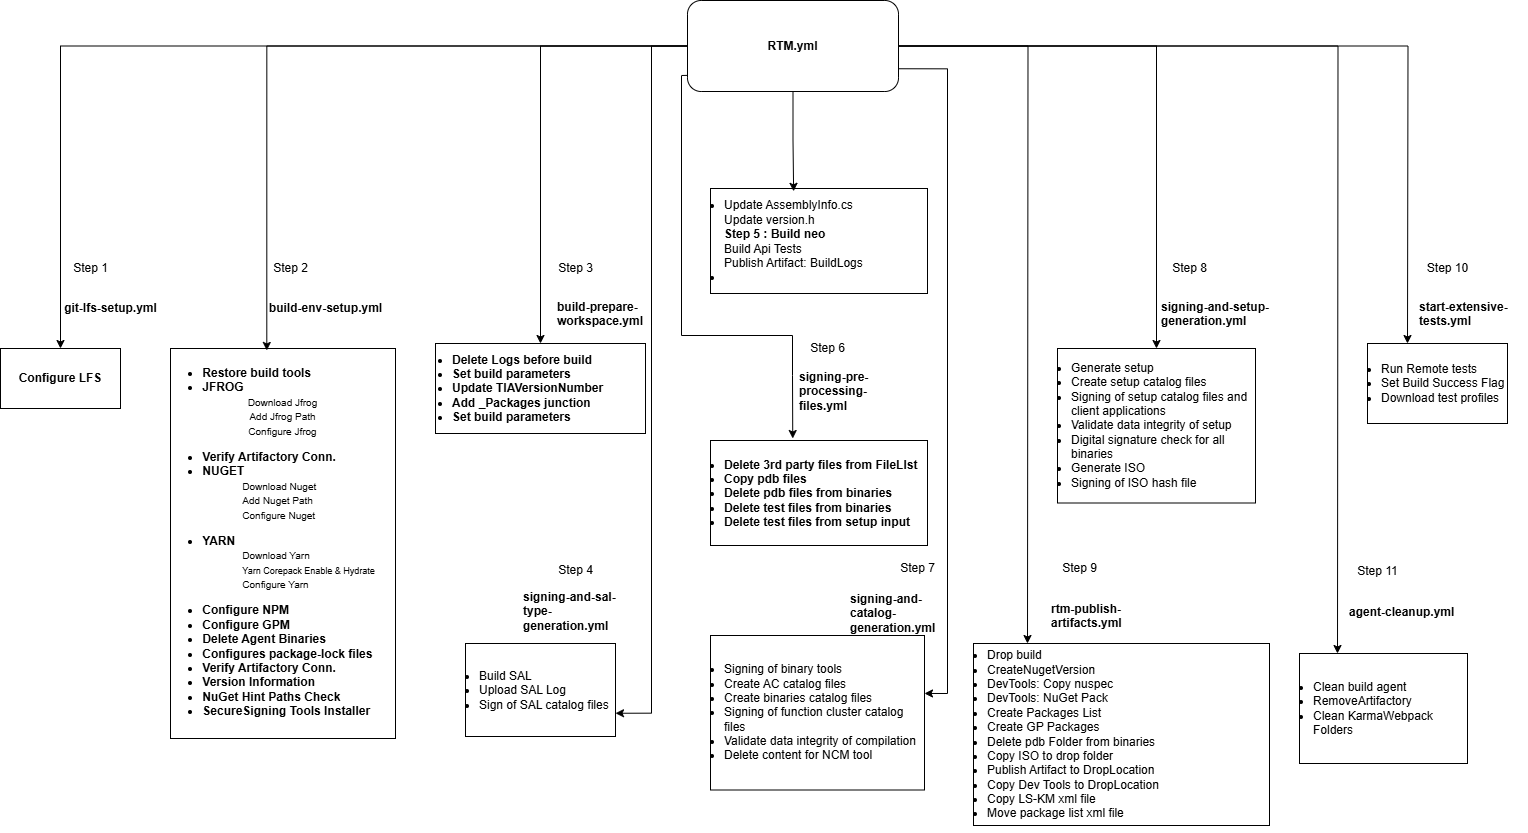

The diagram above was exported from draw.io. Its source (the exported page's mxGraphModel, read from the mxfile embedded in the PNG):
<mxGraphModel dx="1737" dy="878" grid="1" gridSize="10" guides="1" tooltips="1" connect="1" arrows="1" fold="1" page="1" pageScale="1" pageWidth="4681" pageHeight="3300" math="0" shadow="0">
  <root>
    <mxCell id="0" />
    <mxCell id="1" parent="0" />
    <mxCell id="fA9xiVID1ugE7_MduBwg-2" style="edgeStyle=orthogonalEdgeStyle;rounded=0;orthogonalLoop=1;jettySize=auto;html=1;" parent="1" source="fA9xiVID1ugE7_MduBwg-1" target="fA9xiVID1ugE7_MduBwg-3" edge="1">
      <mxGeometry relative="1" as="geometry">
        <mxPoint x="104" y="673" as="targetPoint" />
      </mxGeometry>
    </mxCell>
    <mxCell id="fA9xiVID1ugE7_MduBwg-56" style="edgeStyle=orthogonalEdgeStyle;rounded=0;orthogonalLoop=1;jettySize=auto;html=1;entryX=0.5;entryY=0;entryDx=0;entryDy=0;fontFamily=Helvetica;fontSize=12;fontColor=default;" parent="1" source="fA9xiVID1ugE7_MduBwg-1" target="fA9xiVID1ugE7_MduBwg-11" edge="1">
      <mxGeometry relative="1" as="geometry" />
    </mxCell>
    <mxCell id="fA9xiVID1ugE7_MduBwg-75" style="edgeStyle=orthogonalEdgeStyle;rounded=0;orthogonalLoop=1;jettySize=auto;html=1;fontFamily=Helvetica;fontSize=12;fontColor=default;" parent="1" source="fA9xiVID1ugE7_MduBwg-1" target="fA9xiVID1ugE7_MduBwg-42" edge="1">
      <mxGeometry relative="1" as="geometry" />
    </mxCell>
    <mxCell id="fA9xiVID1ugE7_MduBwg-76" style="edgeStyle=orthogonalEdgeStyle;rounded=0;orthogonalLoop=1;jettySize=auto;html=1;exitX=1;exitY=0.5;exitDx=0;exitDy=0;fontFamily=Helvetica;fontSize=12;fontColor=default;" parent="1" source="fA9xiVID1ugE7_MduBwg-1" edge="1">
      <mxGeometry relative="1" as="geometry">
        <mxPoint x="1446" y="508" as="targetPoint" />
      </mxGeometry>
    </mxCell>
    <mxCell id="fA9xiVID1ugE7_MduBwg-80" style="edgeStyle=orthogonalEdgeStyle;rounded=0;orthogonalLoop=1;jettySize=auto;html=1;exitX=1;exitY=0.5;exitDx=0;exitDy=0;fontFamily=Helvetica;fontSize=12;fontColor=default;" parent="1" source="fA9xiVID1ugE7_MduBwg-1" edge="1">
      <mxGeometry relative="1" as="geometry">
        <mxPoint x="1376" y="818" as="targetPoint" />
      </mxGeometry>
    </mxCell>
    <mxCell id="huwCiAX8fmDIsM8BlLU2-7" style="edgeStyle=orthogonalEdgeStyle;rounded=0;orthogonalLoop=1;jettySize=auto;html=1;entryX=1;entryY=0.75;entryDx=0;entryDy=0;" edge="1" parent="1" source="fA9xiVID1ugE7_MduBwg-1" target="fA9xiVID1ugE7_MduBwg-23">
      <mxGeometry relative="1" as="geometry" />
    </mxCell>
    <mxCell id="fA9xiVID1ugE7_MduBwg-1" value="&lt;div&gt;&lt;b&gt;RTM.yml&lt;/b&gt;&lt;/div&gt;" style="rounded=1;whiteSpace=wrap;html=1;" parent="1" vertex="1">
      <mxGeometry x="726" y="165" width="211" height="91" as="geometry" />
    </mxCell>
    <mxCell id="fA9xiVID1ugE7_MduBwg-3" value="&lt;b&gt;Configure LFS&lt;/b&gt;" style="rounded=0;whiteSpace=wrap;html=1;" parent="1" vertex="1">
      <mxGeometry x="39" y="513" width="120" height="60" as="geometry" />
    </mxCell>
    <mxCell id="fA9xiVID1ugE7_MduBwg-4" value="&lt;b&gt;git-lfs-setup.yml&lt;/b&gt;" style="text;html=1;align=center;verticalAlign=middle;resizable=0;points=[];autosize=1;strokeColor=none;fillColor=none;rotation=0;" parent="1" vertex="1">
      <mxGeometry x="89" y="458" width="120" height="30" as="geometry" />
    </mxCell>
    <mxCell id="fA9xiVID1ugE7_MduBwg-5" value="Step 1" style="text;html=1;align=center;verticalAlign=middle;resizable=0;points=[];autosize=1;strokeColor=none;fillColor=none;" parent="1" vertex="1">
      <mxGeometry x="99" y="418" width="60" height="30" as="geometry" />
    </mxCell>
    <mxCell id="fA9xiVID1ugE7_MduBwg-7" value="&lt;div style=&quot;text-align: left;&quot;&gt;&lt;ul style=&quot;margin-bottom: 0px; padding-left: 12px;&quot;&gt;&lt;li&gt;&lt;span style=&quot;background-color: transparent; color: light-dark(rgb(0, 0, 0), rgb(255, 255, 255));&quot;&gt;&lt;b&gt;Restore build tools&lt;/b&gt;&lt;/span&gt;&lt;/li&gt;&lt;li&gt;&lt;font&gt;&lt;b style=&quot;&quot;&gt;JFROG&lt;/b&gt;&lt;/font&gt;&lt;/li&gt;&lt;/ul&gt;&lt;/div&gt;&lt;div&gt;&lt;font style=&quot;font-size: 10px;&quot;&gt;Download Jfrog&lt;/font&gt;&lt;/div&gt;&lt;div&gt;&lt;font style=&quot;font-size: 10px;&quot;&gt;Add Jfrog Path&lt;/font&gt;&lt;/div&gt;&lt;div style=&quot;margin-right: 0px;&quot;&gt;&lt;font style=&quot;font-size: 10px;&quot;&gt;Configure Jfrog&lt;/font&gt;&lt;/div&gt;&lt;div style=&quot;&quot;&gt;&lt;ul style=&quot;margin-bottom: 0px; padding-left: 12px;&quot;&gt;&lt;li style=&quot;text-align: left;&quot;&gt;&lt;b&gt;Verify Artifactory Conn.&lt;/b&gt;&lt;/li&gt;&lt;li style=&quot;text-align: left;&quot;&gt;&lt;font&gt;&lt;b style=&quot;&quot;&gt;NUGET&lt;/b&gt;&lt;/font&gt;&lt;/li&gt;&lt;/ul&gt;&lt;/div&gt;&lt;blockquote style=&quot;margin: 0px 0px 0px 12px; border: none; padding: 0px;&quot;&gt;&lt;blockquote style=&quot;margin: 0 0 0 40px; border: none; padding: 0px;&quot;&gt;&lt;div style=&quot;text-align: left;&quot;&gt;&lt;font style=&quot;font-size: 10px;&quot;&gt;Download Nuget&lt;/font&gt;&lt;/div&gt;&lt;/blockquote&gt;&lt;blockquote style=&quot;margin: 0 0 0 40px; border: none; padding: 0px;&quot;&gt;&lt;div style=&quot;text-align: left;&quot;&gt;&lt;font style=&quot;font-size: 10px;&quot;&gt;Add Nuget Path&lt;/font&gt;&lt;/div&gt;&lt;/blockquote&gt;&lt;blockquote style=&quot;margin: 0 0 0 40px; border: none; padding: 0px;&quot;&gt;&lt;div style=&quot;text-align: left;&quot;&gt;&lt;font style=&quot;font-size: 10px;&quot;&gt;Configure Nuget&lt;/font&gt;&lt;/div&gt;&lt;/blockquote&gt;&lt;/blockquote&gt;&lt;div&gt;&lt;font style=&quot;&quot;&gt;&lt;div style=&quot;&quot;&gt;&lt;ul style=&quot;margin-bottom: 0px; padding-left: 12px;&quot;&gt;&lt;li style=&quot;text-align: left;&quot;&gt;&lt;font&gt;&lt;b style=&quot;&quot;&gt;YARN&lt;/b&gt;&lt;/font&gt;&lt;/li&gt;&lt;/ul&gt;&lt;/div&gt;&lt;/font&gt;&lt;/div&gt;&lt;blockquote style=&quot;margin: 0px 0px 0px 12px; border: none; padding: 0px;&quot;&gt;&lt;blockquote style=&quot;margin: 0 0 0 40px; border: none; padding: 0px;&quot;&gt;&lt;div&gt;&lt;font style=&quot;&quot;&gt;&lt;div style=&quot;text-align: left; font-size: 12px;&quot;&gt;&lt;font style=&quot;font-size: 10px; background-color: light-dark(#ffffff, var(--ge-dark-color, #121212));&quot;&gt;Download Yarn&lt;/font&gt;&lt;/div&gt;&lt;/font&gt;&lt;/div&gt;&lt;/blockquote&gt;&lt;blockquote style=&quot;margin: 0 0 0 40px; border: none; padding: 0px;&quot;&gt;&lt;div&gt;&lt;font style=&quot;&quot;&gt;&lt;div style=&quot;text-align: left;&quot;&gt;&lt;font style=&quot;font-size: 9px; background-color: light-dark(#ffffff, var(--ge-dark-color, #121212));&quot;&gt;Yarn Corepack Enable &amp;amp; Hydrate&lt;/font&gt;&lt;/div&gt;&lt;/font&gt;&lt;/div&gt;&lt;/blockquote&gt;&lt;blockquote style=&quot;margin: 0 0 0 40px; border: none; padding: 0px;&quot;&gt;&lt;div&gt;&lt;font style=&quot;&quot;&gt;&lt;div style=&quot;text-align: left;&quot;&gt;&lt;span style=&quot;font-size: 10px; color: light-dark(rgb(0, 0, 0), rgb(255, 255, 255)); background-color: light-dark(#ffffff, var(--ge-dark-color, #121212));&quot;&gt;Configure Yarn&lt;/span&gt;&lt;/div&gt;&lt;/font&gt;&lt;/div&gt;&lt;/blockquote&gt;&lt;/blockquote&gt;&lt;div&gt;&lt;font style=&quot;&quot;&gt;&lt;div style=&quot;&quot;&gt;&lt;ul style=&quot;margin-bottom: 0px; padding-left: 12px;&quot;&gt;&lt;li style=&quot;text-align: left;&quot;&gt;&lt;b&gt;Configure NPM&lt;/b&gt;&lt;/li&gt;&lt;li style=&quot;text-align: left;&quot;&gt;&lt;b&gt;Configure GPM&lt;/b&gt;&lt;/li&gt;&lt;li style=&quot;text-align: left;&quot;&gt;&lt;b&gt;Delete Agent Binaries&lt;/b&gt;&lt;/li&gt;&lt;li style=&quot;text-align: left;&quot;&gt;&lt;b style=&quot;background-color: transparent; color: light-dark(rgb(0, 0, 0), rgb(255, 255, 255));&quot;&gt;Configures package-lock files&lt;/b&gt;&lt;/li&gt;&lt;li style=&quot;text-align: left;&quot;&gt;&lt;b&gt;Verify Artifactory Conn.&lt;/b&gt;&lt;/li&gt;&lt;li style=&quot;text-align: left;&quot;&gt;&lt;b style=&quot;background-color: transparent; color: light-dark(rgb(0, 0, 0), rgb(255, 255, 255));&quot;&gt;Version Information&lt;/b&gt;&lt;/li&gt;&lt;li style=&quot;text-align: left;&quot;&gt;&lt;span style=&quot;background-color: transparent;&quot;&gt;&lt;b&gt;NuGet Hint Paths Check&lt;/b&gt;&lt;/span&gt;&lt;/li&gt;&lt;li style=&quot;text-align: left;&quot;&gt;&lt;b&gt;SecureSigning Tools Installer&lt;/b&gt;&lt;/li&gt;&lt;/ul&gt;&lt;/div&gt;&lt;/font&gt;&lt;/div&gt;&lt;div style=&quot;text-align: left;&quot;&gt;&lt;br&gt;&lt;/div&gt;" style="rounded=0;whiteSpace=wrap;html=1;" parent="1" vertex="1">
      <mxGeometry x="209" y="513" width="225" height="390" as="geometry" />
    </mxCell>
    <mxCell id="fA9xiVID1ugE7_MduBwg-8" value="&lt;b&gt;build-env-setup.yml&lt;/b&gt;" style="text;html=1;align=center;verticalAlign=middle;resizable=0;points=[];autosize=1;strokeColor=none;fillColor=none;" parent="1" vertex="1">
      <mxGeometry x="294" y="458" width="140" height="30" as="geometry" />
    </mxCell>
    <mxCell id="fA9xiVID1ugE7_MduBwg-9" value="Step 2" style="text;html=1;align=center;verticalAlign=middle;resizable=0;points=[];autosize=1;strokeColor=none;fillColor=none;" parent="1" vertex="1">
      <mxGeometry x="299" y="418" width="60" height="30" as="geometry" />
    </mxCell>
    <mxCell id="fA9xiVID1ugE7_MduBwg-11" value="&lt;ul style=&quot;padding-left: 15px;&quot;&gt;&lt;li&gt;&lt;b style=&quot;background-color: light-dark(#ffffff, var(--ge-dark-color, #121212)); color: light-dark(rgb(0, 0, 0), rgb(255, 255, 255));&quot;&gt;Delete Logs before build&lt;/b&gt;&lt;/li&gt;&lt;li&gt;&lt;b style=&quot;background-color: transparent; color: light-dark(rgb(0, 0, 0), rgb(255, 255, 255));&quot;&gt;Set&amp;nbsp;build&amp;nbsp;parameters&lt;/b&gt;&lt;/li&gt;&lt;li&gt;&lt;b style=&quot;white-space: pre; background-color: transparent; color: light-dark(rgb(0, 0, 0), rgb(255, 255, 255));&quot;&gt;Update TIAVersionNumber&lt;/b&gt;&lt;/li&gt;&lt;li&gt;&lt;b style=&quot;white-space: pre; background-color: transparent; color: light-dark(rgb(0, 0, 0), rgb(255, 255, 255));&quot;&gt;Add _Packages junction&lt;/b&gt;&lt;/li&gt;&lt;li&gt;&lt;b style=&quot;white-space: pre; background-color: transparent; color: light-dark(rgb(0, 0, 0), rgb(255, 255, 255));&quot;&gt;Set build parameters&lt;/b&gt;&lt;/li&gt;&lt;/ul&gt;" style="rounded=0;whiteSpace=wrap;html=1;align=left;" parent="1" vertex="1">
      <mxGeometry x="474" y="508" width="210" height="90" as="geometry" />
    </mxCell>
    <UserObject label="build-prepare-workspace.yml" link="build-prepare-workspace.yml" id="fA9xiVID1ugE7_MduBwg-14">
      <mxCell style="text;whiteSpace=wrap;fontStyle=1" parent="1" vertex="1">
        <mxGeometry x="594" y="458" width="90" height="30" as="geometry" />
      </mxCell>
    </UserObject>
    <mxCell id="fA9xiVID1ugE7_MduBwg-15" value="Step 3" style="text;html=1;align=center;verticalAlign=middle;resizable=0;points=[];autosize=1;strokeColor=none;fillColor=none;" parent="1" vertex="1">
      <mxGeometry x="584" y="418" width="60" height="30" as="geometry" />
    </mxCell>
    <mxCell id="fA9xiVID1ugE7_MduBwg-23" value="&lt;ul style=&quot;padding-left: 12px;&quot;&gt;&lt;li&gt;Build SAL&lt;/li&gt;&lt;li&gt;Upload SAL Log&lt;/li&gt;&lt;li&gt;Sign of SAL catalog files&lt;/li&gt;&lt;/ul&gt;" style="rounded=0;whiteSpace=wrap;html=1;strokeColor=default;align=left;verticalAlign=middle;fontFamily=Helvetica;fontSize=12;fontColor=default;fillColor=default;" parent="1" vertex="1">
      <mxGeometry x="504" y="808" width="150" height="93" as="geometry" />
    </mxCell>
    <UserObject label="signing-and-sal-type-generation.yml" link="build-prepare-workspace.yml" id="fA9xiVID1ugE7_MduBwg-24">
      <mxCell style="text;whiteSpace=wrap;fontStyle=1" parent="1" vertex="1">
        <mxGeometry x="560" y="748" width="110" height="30" as="geometry" />
      </mxCell>
    </UserObject>
    <mxCell id="fA9xiVID1ugE7_MduBwg-27" value="Step 4" style="text;html=1;align=center;verticalAlign=middle;resizable=0;points=[];autosize=1;strokeColor=none;fillColor=none;" parent="1" vertex="1">
      <mxGeometry x="584" y="720" width="60" height="30" as="geometry" />
    </mxCell>
    <UserObject label="signing-pre-processing-files.yml" link="signing-pre-processing-files.yml" id="fA9xiVID1ugE7_MduBwg-31">
      <mxCell style="text;whiteSpace=wrap;fontFamily=Helvetica;fontSize=12;fontColor=default;fontStyle=1" parent="1" vertex="1">
        <mxGeometry x="836" y="528" width="90" height="40" as="geometry" />
      </mxCell>
    </UserObject>
    <mxCell id="fA9xiVID1ugE7_MduBwg-32" value="Step 6" style="text;html=1;align=center;verticalAlign=middle;resizable=0;points=[];autosize=1;strokeColor=none;fillColor=none;" parent="1" vertex="1">
      <mxGeometry x="836" y="498" width="60" height="30" as="geometry" />
    </mxCell>
    <mxCell id="fA9xiVID1ugE7_MduBwg-36" value="&lt;ul style=&quot;padding-left: 12px;&quot;&gt;&lt;li&gt;Signing of binary tools&lt;/li&gt;&lt;li&gt;Create AC catalog files&lt;/li&gt;&lt;li&gt;Create binaries catalog files&lt;/li&gt;&lt;li&gt;Signing of function cluster catalog files&lt;/li&gt;&lt;li&gt;Validate data integrity of compilation&lt;/li&gt;&lt;li&gt;Delete content for NCM tool&lt;/li&gt;&lt;/ul&gt;" style="rounded=0;whiteSpace=wrap;html=1;strokeColor=default;align=left;verticalAlign=middle;fontFamily=Helvetica;fontSize=12;fontColor=default;fillColor=default;" parent="1" vertex="1">
      <mxGeometry x="749" y="800" width="214" height="154.5" as="geometry" />
    </mxCell>
    <UserObject label="signing-and-catalog-generation.yml" link="signing-and-catalog-generation.yml" id="fA9xiVID1ugE7_MduBwg-38">
      <mxCell style="text;whiteSpace=wrap;fontFamily=Helvetica;fontSize=12;fontColor=default;fontStyle=1" parent="1" vertex="1">
        <mxGeometry x="887" y="750" width="90" height="40" as="geometry" />
      </mxCell>
    </UserObject>
    <mxCell id="fA9xiVID1ugE7_MduBwg-39" value="Step 7" style="text;html=1;align=center;verticalAlign=middle;resizable=0;points=[];autosize=1;strokeColor=none;fillColor=none;" parent="1" vertex="1">
      <mxGeometry x="926" y="718" width="60" height="30" as="geometry" />
    </mxCell>
    <UserObject label="signing-and-setup-generation.yml" link="signing-and-setup-generation.yml" id="fA9xiVID1ugE7_MduBwg-41">
      <mxCell style="text;whiteSpace=wrap;fontFamily=Helvetica;fontSize=12;fontColor=default;fontStyle=1" parent="1" vertex="1">
        <mxGeometry x="1198" y="458" width="110" height="40" as="geometry" />
      </mxCell>
    </UserObject>
    <mxCell id="fA9xiVID1ugE7_MduBwg-42" value="&lt;ul style=&quot;padding-left: 12px;&quot;&gt;&lt;li&gt;Generate setup&lt;/li&gt;&lt;li&gt;Create setup catalog files&lt;/li&gt;&lt;li&gt;Signing of setup catalog files and client applications&lt;/li&gt;&lt;li&gt;Validate data integrity of setup&lt;/li&gt;&lt;li&gt;Digital signature check for all binaries&lt;/li&gt;&lt;li&gt;Generate ISO&lt;/li&gt;&lt;li&gt;Signing of ISO hash file&lt;/li&gt;&lt;/ul&gt;" style="rounded=0;whiteSpace=wrap;html=1;strokeColor=default;align=left;verticalAlign=middle;fontFamily=Helvetica;fontSize=12;fontColor=default;fillColor=default;" parent="1" vertex="1">
      <mxGeometry x="1096" y="513" width="198" height="154.5" as="geometry" />
    </mxCell>
    <mxCell id="fA9xiVID1ugE7_MduBwg-43" value="Step 8" style="text;html=1;align=center;verticalAlign=middle;resizable=0;points=[];autosize=1;strokeColor=none;fillColor=none;" parent="1" vertex="1">
      <mxGeometry x="1198" y="418" width="60" height="30" as="geometry" />
    </mxCell>
    <mxCell id="fA9xiVID1ugE7_MduBwg-48" value="&lt;div&gt;&lt;ul style=&quot;padding-left: 12px;&quot;&gt;&lt;li&gt;&lt;span style=&quot;background-color: transparent;&quot;&gt;&lt;b&gt;Delete 3rd party files from FileLIst&lt;/b&gt;&lt;/span&gt;&lt;/li&gt;&lt;li&gt;&lt;span style=&quot;background-color: transparent;&quot;&gt;&lt;b&gt;Copy pdb files&lt;/b&gt;&lt;/span&gt;&lt;/li&gt;&lt;li&gt;&lt;span style=&quot;background-color: transparent;&quot;&gt;&lt;b&gt;Delete pdb files from binaries&lt;/b&gt;&lt;/span&gt;&lt;/li&gt;&lt;li&gt;&lt;span style=&quot;background-color: transparent;&quot;&gt;&lt;b&gt;Delete test files from binaries&lt;/b&gt;&lt;/span&gt;&lt;/li&gt;&lt;li&gt;&lt;span style=&quot;background-color: transparent;&quot;&gt;&lt;b&gt;Delete test files from setup input&lt;/b&gt;&lt;/span&gt;&lt;/li&gt;&lt;/ul&gt;&lt;/div&gt;" style="rounded=0;whiteSpace=wrap;html=1;strokeColor=default;align=left;verticalAlign=middle;fontFamily=Helvetica;fontSize=12;fontColor=default;fillColor=default;" parent="1" vertex="1">
      <mxGeometry x="749" y="605" width="217" height="105" as="geometry" />
    </mxCell>
    <mxCell id="fA9xiVID1ugE7_MduBwg-68" value="" style="edgeStyle=orthogonalEdgeStyle;rounded=0;orthogonalLoop=1;jettySize=auto;html=1;fontFamily=Helvetica;fontSize=12;fontColor=default;exitX=1;exitY=0.75;exitDx=0;exitDy=0;" parent="1" source="fA9xiVID1ugE7_MduBwg-1" edge="1">
      <mxGeometry relative="1" as="geometry">
        <mxPoint x="1043" y="377.96000000000004" as="sourcePoint" />
        <mxPoint x="963" y="857.96" as="targetPoint" />
        <Array as="points">
          <mxPoint x="986" y="233" />
          <mxPoint x="986" y="858" />
        </Array>
      </mxGeometry>
    </mxCell>
    <mxCell id="fA9xiVID1ugE7_MduBwg-70" value="&lt;ul style=&quot;padding-left: 12px;&quot;&gt;&lt;li&gt;Drop build&lt;/li&gt;&lt;li&gt;CreateNugetVersion&lt;/li&gt;&lt;li&gt;DevTools: Copy nuspec&lt;/li&gt;&lt;li&gt;DevTools: NuGet Pack&lt;/li&gt;&lt;li&gt;Create Packages List&lt;/li&gt;&lt;li&gt;Create GP Packages&lt;/li&gt;&lt;li&gt;Delete pdb Folder from binaries&lt;/li&gt;&lt;li&gt;Copy ISO to drop folder&lt;/li&gt;&lt;li&gt;Publish Artifact to DropLocation&lt;/li&gt;&lt;li&gt;Copy Dev Tools to DropLocation&lt;/li&gt;&lt;li&gt;Copy LS-KM xml file&lt;/li&gt;&lt;li&gt;Move package list xml file&lt;/li&gt;&lt;/ul&gt;" style="rounded=0;whiteSpace=wrap;html=1;strokeColor=default;align=left;verticalAlign=middle;fontFamily=Helvetica;fontSize=12;fontColor=default;fillColor=default;" parent="1" vertex="1">
      <mxGeometry x="1012" y="808" width="296" height="182" as="geometry" />
    </mxCell>
    <UserObject label="rtm-publish-artifacts.yml" link="signing-and-setup-generation.yml" id="fA9xiVID1ugE7_MduBwg-71">
      <mxCell style="text;whiteSpace=wrap;fontFamily=Helvetica;fontSize=12;fontColor=default;fontStyle=1" parent="1" vertex="1">
        <mxGeometry x="1088" y="760" width="110" height="40" as="geometry" />
      </mxCell>
    </UserObject>
    <mxCell id="fA9xiVID1ugE7_MduBwg-72" value="Step 9" style="text;html=1;align=center;verticalAlign=middle;resizable=0;points=[];autosize=1;strokeColor=none;fillColor=none;" parent="1" vertex="1">
      <mxGeometry x="1088" y="718" width="60" height="30" as="geometry" />
    </mxCell>
    <mxCell id="fA9xiVID1ugE7_MduBwg-74" style="edgeStyle=orthogonalEdgeStyle;rounded=0;orthogonalLoop=1;jettySize=auto;html=1;fontFamily=Helvetica;fontSize=12;fontColor=default;" parent="1" source="fA9xiVID1ugE7_MduBwg-1" edge="1">
      <mxGeometry relative="1" as="geometry">
        <mxPoint x="1066" y="808" as="targetPoint" />
      </mxGeometry>
    </mxCell>
    <mxCell id="fA9xiVID1ugE7_MduBwg-77" value="&lt;ul style=&quot;padding-left: 12px;&quot;&gt;&lt;li&gt;Run Remote tests&lt;/li&gt;&lt;li&gt;Set Build Success Flag&lt;/li&gt;&lt;li&gt;Download test profiles&lt;/li&gt;&lt;/ul&gt;" style="rounded=0;whiteSpace=wrap;html=1;strokeColor=default;align=left;verticalAlign=middle;fontFamily=Helvetica;fontSize=12;fontColor=default;fillColor=default;" parent="1" vertex="1">
      <mxGeometry x="1406" y="508" width="140" height="80" as="geometry" />
    </mxCell>
    <UserObject label="start-extensive-tests.yml" link="signing-and-setup-generation.yml" id="fA9xiVID1ugE7_MduBwg-78">
      <mxCell style="text;whiteSpace=wrap;fontFamily=Helvetica;fontSize=12;fontColor=default;fontStyle=1" parent="1" vertex="1">
        <mxGeometry x="1456" y="458" width="110" height="40" as="geometry" />
      </mxCell>
    </UserObject>
    <mxCell id="fA9xiVID1ugE7_MduBwg-79" value="Step 10" style="text;html=1;align=center;verticalAlign=middle;resizable=0;points=[];autosize=1;strokeColor=none;fillColor=none;" parent="1" vertex="1">
      <mxGeometry x="1456" y="418" width="60" height="30" as="geometry" />
    </mxCell>
    <mxCell id="fA9xiVID1ugE7_MduBwg-81" value="&lt;ul style=&quot;padding-left: 12px;&quot;&gt;&lt;li&gt;Clean build agent&lt;/li&gt;&lt;li&gt;RemoveArtifactory&lt;/li&gt;&lt;li&gt;Clean KarmaWebpack Folders&lt;/li&gt;&lt;/ul&gt;" style="rounded=0;whiteSpace=wrap;html=1;strokeColor=default;align=left;verticalAlign=middle;fontFamily=Helvetica;fontSize=12;fontColor=default;fillColor=default;" parent="1" vertex="1">
      <mxGeometry x="1338" y="818" width="168" height="110" as="geometry" />
    </mxCell>
    <UserObject label="agent-cleanup.yml" link="signing-and-setup-generation.yml" id="fA9xiVID1ugE7_MduBwg-82">
      <mxCell style="text;whiteSpace=wrap;fontFamily=Helvetica;fontSize=12;fontColor=default;fontStyle=1" parent="1" vertex="1">
        <mxGeometry x="1386" y="763" width="110" height="40" as="geometry" />
      </mxCell>
    </UserObject>
    <mxCell id="fA9xiVID1ugE7_MduBwg-83" value="Step 11" style="text;html=1;align=center;verticalAlign=middle;resizable=0;points=[];autosize=1;strokeColor=none;fillColor=none;" parent="1" vertex="1">
      <mxGeometry x="1386" y="721" width="60" height="30" as="geometry" />
    </mxCell>
    <mxCell id="huwCiAX8fmDIsM8BlLU2-2" style="edgeStyle=orthogonalEdgeStyle;rounded=0;orthogonalLoop=1;jettySize=auto;html=1;entryX=0.428;entryY=0.005;entryDx=0;entryDy=0;entryPerimeter=0;" edge="1" parent="1" source="fA9xiVID1ugE7_MduBwg-1" target="fA9xiVID1ugE7_MduBwg-7">
      <mxGeometry relative="1" as="geometry" />
    </mxCell>
    <mxCell id="huwCiAX8fmDIsM8BlLU2-11" value="&lt;ul style=&quot;padding-left: 12px;&quot;&gt;&lt;li&gt;&lt;span style=&quot;&quot;&gt;Update AssemblyInfo.cs&lt;/span&gt;&lt;div style=&quot;&quot;&gt;Update version.h&lt;/div&gt;&lt;div style=&quot;&quot;&gt;&lt;b&gt;Step 5 : Build neo&lt;/b&gt;&lt;/div&gt;&lt;div style=&quot;&quot;&gt;Build Api Tests&lt;/div&gt;&lt;div style=&quot;&quot;&gt;Publish Artifact: BuildLogs&lt;/div&gt;&lt;/li&gt;&lt;li&gt;&lt;div&gt;&lt;b&gt;&lt;br&gt;&lt;/b&gt;&lt;/div&gt;&lt;/li&gt;&lt;/ul&gt;" style="rounded=0;whiteSpace=wrap;html=1;strokeColor=default;align=left;verticalAlign=middle;fontFamily=Helvetica;fontSize=12;fontColor=default;fillColor=default;" vertex="1" parent="1">
      <mxGeometry x="749" y="353" width="217" height="105" as="geometry" />
    </mxCell>
    <mxCell id="huwCiAX8fmDIsM8BlLU2-12" style="edgeStyle=orthogonalEdgeStyle;rounded=0;orthogonalLoop=1;jettySize=auto;html=1;entryX=0.383;entryY=0.027;entryDx=0;entryDy=0;entryPerimeter=0;" edge="1" parent="1" source="fA9xiVID1ugE7_MduBwg-1" target="huwCiAX8fmDIsM8BlLU2-11">
      <mxGeometry relative="1" as="geometry" />
    </mxCell>
    <mxCell id="huwCiAX8fmDIsM8BlLU2-15" style="edgeStyle=orthogonalEdgeStyle;rounded=0;orthogonalLoop=1;jettySize=auto;html=1;entryX=0.383;entryY=0.027;entryDx=0;entryDy=0;entryPerimeter=0;" edge="1" parent="1">
      <mxGeometry relative="1" as="geometry">
        <mxPoint x="720" y="500" as="sourcePoint" />
        <mxPoint x="831.24" y="603" as="targetPoint" />
        <Array as="points">
          <mxPoint x="831" y="540" />
          <mxPoint x="831" y="540" />
        </Array>
      </mxGeometry>
    </mxCell>
    <mxCell id="huwCiAX8fmDIsM8BlLU2-17" value="" style="endArrow=none;html=1;rounded=0;" edge="1" parent="1">
      <mxGeometry width="50" height="50" relative="1" as="geometry">
        <mxPoint x="720" y="500" as="sourcePoint" />
        <mxPoint x="720" y="240" as="targetPoint" />
      </mxGeometry>
    </mxCell>
    <mxCell id="huwCiAX8fmDIsM8BlLU2-20" value="" style="endArrow=none;html=1;rounded=0;exitX=-0.001;exitY=0.823;exitDx=0;exitDy=0;exitPerimeter=0;" edge="1" parent="1">
      <mxGeometry width="50" height="50" relative="1" as="geometry">
        <mxPoint x="725.999" y="239.89299999999997" as="sourcePoint" />
        <mxPoint x="720.21" y="240" as="targetPoint" />
      </mxGeometry>
    </mxCell>
  </root>
</mxGraphModel>